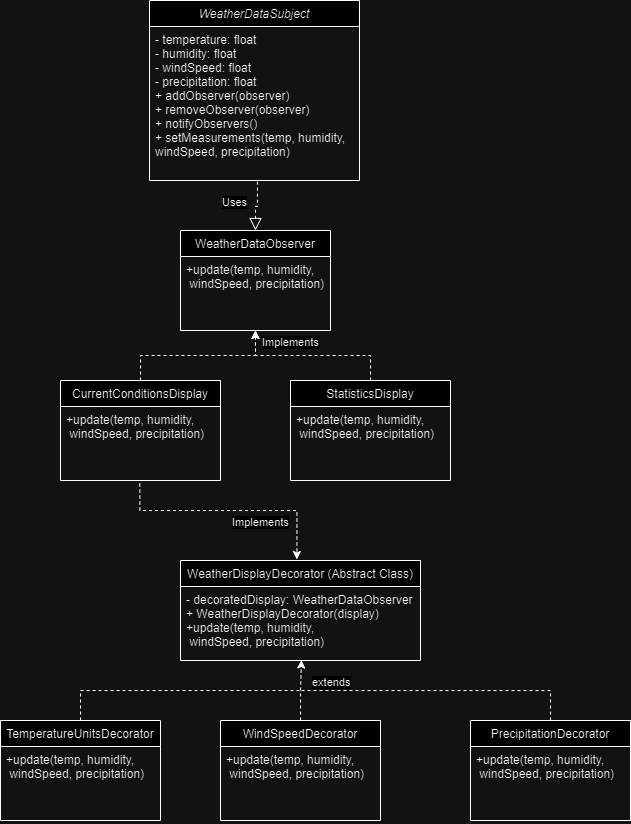

The diagram above was exported from draw.io. Its source (the exported page's mxGraphModel, read from the mxfile embedded in the PNG):
<mxGraphModel dx="819" dy="429" grid="1" gridSize="10" guides="1" tooltips="1" connect="1" arrows="1" fold="1" page="1" pageScale="1" pageWidth="827" pageHeight="1169" math="0" shadow="0">
  <root>
    <mxCell id="WIyWlLk6GJQsqaUBKTNV-0" />
    <mxCell id="WIyWlLk6GJQsqaUBKTNV-1" parent="WIyWlLk6GJQsqaUBKTNV-0" />
    <mxCell id="zkfFHV4jXpPFQw0GAbJ--0" value="WeatherDataSubject" style="swimlane;fontStyle=2;align=center;verticalAlign=top;childLayout=stackLayout;horizontal=1;startSize=26;horizontalStack=0;resizeParent=1;resizeLast=0;collapsible=1;marginBottom=0;rounded=0;shadow=0;strokeWidth=1;" parent="WIyWlLk6GJQsqaUBKTNV-1" vertex="1">
      <mxGeometry x="309" width="210" height="180" as="geometry">
        <mxRectangle x="230" y="140" width="160" height="26" as="alternateBounds" />
      </mxGeometry>
    </mxCell>
    <mxCell id="zkfFHV4jXpPFQw0GAbJ--5" value="- temperature: float&#10;- humidity: float&#10;- windSpeed: float&#10;- precipitation: float &#10;+ addObserver(observer)&#10;+ removeObserver(observer) &#10;+ notifyObservers()&#10;+ setMeasurements(temp, humidity,&#10;windSpeed, precipitation) " style="text;align=left;verticalAlign=top;spacingLeft=4;spacingRight=4;overflow=hidden;rotatable=0;points=[[0,0.5],[1,0.5]];portConstraint=eastwest;" parent="zkfFHV4jXpPFQw0GAbJ--0" vertex="1">
      <mxGeometry y="26" width="210" height="154" as="geometry" />
    </mxCell>
    <mxCell id="zkfFHV4jXpPFQw0GAbJ--6" value="WeatherDataObserver" style="swimlane;fontStyle=0;align=center;verticalAlign=top;childLayout=stackLayout;horizontal=1;startSize=26;horizontalStack=0;resizeParent=1;resizeLast=0;collapsible=1;marginBottom=0;rounded=0;shadow=0;strokeWidth=1;" parent="WIyWlLk6GJQsqaUBKTNV-1" vertex="1">
      <mxGeometry x="340" y="230" width="150" height="100" as="geometry">
        <mxRectangle x="130" y="380" width="160" height="26" as="alternateBounds" />
      </mxGeometry>
    </mxCell>
    <mxCell id="zkfFHV4jXpPFQw0GAbJ--7" value="+update(temp, humidity,&#10; windSpeed, precipitation)  &#10;     " style="text;align=left;verticalAlign=top;spacingLeft=4;spacingRight=4;overflow=hidden;rotatable=0;points=[[0,0.5],[1,0.5]];portConstraint=eastwest;" parent="zkfFHV4jXpPFQw0GAbJ--6" vertex="1">
      <mxGeometry y="26" width="150" height="54" as="geometry" />
    </mxCell>
    <mxCell id="zkfFHV4jXpPFQw0GAbJ--12" value="" style="endArrow=block;endSize=10;endFill=0;shadow=0;strokeWidth=1;rounded=0;edgeStyle=elbowEdgeStyle;elbow=vertical;entryX=0.5;entryY=0;entryDx=0;entryDy=0;exitX=0.514;exitY=1.008;exitDx=0;exitDy=0;exitPerimeter=0;dashed=1;" parent="WIyWlLk6GJQsqaUBKTNV-1" source="zkfFHV4jXpPFQw0GAbJ--5" target="zkfFHV4jXpPFQw0GAbJ--6" edge="1">
      <mxGeometry width="160" relative="1" as="geometry">
        <mxPoint x="80" y="240" as="sourcePoint" />
        <mxPoint x="220" y="220" as="targetPoint" />
      </mxGeometry>
    </mxCell>
    <mxCell id="Br2BVezZWOLQII7CHPz4-13" style="edgeStyle=orthogonalEdgeStyle;rounded=0;orthogonalLoop=1;jettySize=auto;html=1;entryX=0.5;entryY=1;entryDx=0;entryDy=0;dashed=1;" edge="1" parent="WIyWlLk6GJQsqaUBKTNV-1" source="zkfFHV4jXpPFQw0GAbJ--13" target="zkfFHV4jXpPFQw0GAbJ--6">
      <mxGeometry relative="1" as="geometry" />
    </mxCell>
    <mxCell id="zkfFHV4jXpPFQw0GAbJ--13" value="CurrentConditionsDisplay " style="swimlane;fontStyle=0;align=center;verticalAlign=top;childLayout=stackLayout;horizontal=1;startSize=26;horizontalStack=0;resizeParent=1;resizeLast=0;collapsible=1;marginBottom=0;rounded=0;shadow=0;strokeWidth=1;" parent="WIyWlLk6GJQsqaUBKTNV-1" vertex="1">
      <mxGeometry x="220" y="380" width="160" height="100" as="geometry">
        <mxRectangle x="360" y="250" width="170" height="26" as="alternateBounds" />
      </mxGeometry>
    </mxCell>
    <mxCell id="a9eX6dacfgHlrHnHAVHn-2" value="+update(temp, humidity,&#10; windSpeed, precipitation)  &#10;     " style="text;align=left;verticalAlign=top;spacingLeft=4;spacingRight=4;overflow=hidden;rotatable=0;points=[[0,0.5],[1,0.5]];portConstraint=eastwest;" parent="zkfFHV4jXpPFQw0GAbJ--13" vertex="1">
      <mxGeometry y="26" width="160" height="74" as="geometry" />
    </mxCell>
    <mxCell id="Br2BVezZWOLQII7CHPz4-6" value="Uses" style="edgeLabel;resizable=0;html=1;align=left;verticalAlign=bottom;rotation=0;" connectable="0" vertex="1" parent="WIyWlLk6GJQsqaUBKTNV-1">
      <mxGeometry x="380.0000000000001" y="209.99999999999986" as="geometry" />
    </mxCell>
    <mxCell id="Br2BVezZWOLQII7CHPz4-12" style="edgeStyle=orthogonalEdgeStyle;rounded=0;orthogonalLoop=1;jettySize=auto;html=1;entryX=0.5;entryY=1;entryDx=0;entryDy=0;dashed=1;" edge="1" parent="WIyWlLk6GJQsqaUBKTNV-1" source="Br2BVezZWOLQII7CHPz4-10" target="zkfFHV4jXpPFQw0GAbJ--6">
      <mxGeometry relative="1" as="geometry" />
    </mxCell>
    <mxCell id="Br2BVezZWOLQII7CHPz4-10" value=" StatisticsDisplay" style="swimlane;fontStyle=0;align=center;verticalAlign=top;childLayout=stackLayout;horizontal=1;startSize=26;horizontalStack=0;resizeParent=1;resizeLast=0;collapsible=1;marginBottom=0;rounded=0;shadow=0;strokeWidth=1;" vertex="1" parent="WIyWlLk6GJQsqaUBKTNV-1">
      <mxGeometry x="450" y="380" width="160" height="100" as="geometry">
        <mxRectangle x="360" y="250" width="170" height="26" as="alternateBounds" />
      </mxGeometry>
    </mxCell>
    <mxCell id="Br2BVezZWOLQII7CHPz4-11" value="+update(temp, humidity,&#10; windSpeed, precipitation)  &#10;     " style="text;align=left;verticalAlign=top;spacingLeft=4;spacingRight=4;overflow=hidden;rotatable=0;points=[[0,0.5],[1,0.5]];portConstraint=eastwest;" vertex="1" parent="Br2BVezZWOLQII7CHPz4-10">
      <mxGeometry y="26" width="160" height="74" as="geometry" />
    </mxCell>
    <mxCell id="Br2BVezZWOLQII7CHPz4-14" value="Implements" style="edgeLabel;resizable=0;html=1;align=left;verticalAlign=bottom;rotation=0;" connectable="0" vertex="1" parent="WIyWlLk6GJQsqaUBKTNV-1">
      <mxGeometry x="420.0000000000001" y="349.9999999999999" as="geometry" />
    </mxCell>
    <mxCell id="Br2BVezZWOLQII7CHPz4-15" value="WeatherDisplayDecorator (Abstract Class)" style="swimlane;fontStyle=0;align=center;verticalAlign=top;childLayout=stackLayout;horizontal=1;startSize=26;horizontalStack=0;resizeParent=1;resizeLast=0;collapsible=1;marginBottom=0;rounded=0;shadow=0;strokeWidth=1;" vertex="1" parent="WIyWlLk6GJQsqaUBKTNV-1">
      <mxGeometry x="340" y="560" width="240" height="100" as="geometry">
        <mxRectangle x="360" y="250" width="170" height="26" as="alternateBounds" />
      </mxGeometry>
    </mxCell>
    <mxCell id="Br2BVezZWOLQII7CHPz4-16" value="- decoratedDisplay: WeatherDataObserver&#10;+ WeatherDisplayDecorator(display)&#10;+update(temp, humidity,&#10; windSpeed, precipitation)  &#10;     &#10; " style="text;align=left;verticalAlign=top;spacingLeft=4;spacingRight=4;overflow=hidden;rotatable=0;points=[[0,0.5],[1,0.5]];portConstraint=eastwest;" vertex="1" parent="Br2BVezZWOLQII7CHPz4-15">
      <mxGeometry y="26" width="240" height="74" as="geometry" />
    </mxCell>
    <mxCell id="Br2BVezZWOLQII7CHPz4-19" style="edgeStyle=orthogonalEdgeStyle;rounded=0;orthogonalLoop=1;jettySize=auto;html=1;entryX=0.485;entryY=-0.01;entryDx=0;entryDy=0;dashed=1;exitX=0.496;exitY=1.041;exitDx=0;exitDy=0;exitPerimeter=0;entryPerimeter=0;" edge="1" parent="WIyWlLk6GJQsqaUBKTNV-1" source="a9eX6dacfgHlrHnHAVHn-2" target="Br2BVezZWOLQII7CHPz4-15">
      <mxGeometry relative="1" as="geometry">
        <mxPoint x="350" y="520" as="sourcePoint" />
        <mxPoint x="465" y="470" as="targetPoint" />
        <Array as="points">
          <mxPoint x="299" y="510" />
          <mxPoint x="456" y="510" />
        </Array>
      </mxGeometry>
    </mxCell>
    <mxCell id="Br2BVezZWOLQII7CHPz4-20" value="Implements" style="edgeLabel;resizable=0;html=1;align=left;verticalAlign=bottom;rotation=0;" connectable="0" vertex="1" parent="WIyWlLk6GJQsqaUBKTNV-1">
      <mxGeometry x="390.0000000000001" y="529.9999999999999" as="geometry" />
    </mxCell>
    <mxCell id="Br2BVezZWOLQII7CHPz4-37" style="edgeStyle=orthogonalEdgeStyle;rounded=0;orthogonalLoop=1;jettySize=auto;html=1;endArrow=none;endFill=0;dashed=1;" edge="1" parent="WIyWlLk6GJQsqaUBKTNV-1" source="Br2BVezZWOLQII7CHPz4-21">
      <mxGeometry relative="1" as="geometry">
        <mxPoint x="460" y="690" as="targetPoint" />
        <Array as="points">
          <mxPoint x="240" y="690" />
        </Array>
      </mxGeometry>
    </mxCell>
    <mxCell id="Br2BVezZWOLQII7CHPz4-21" value="TemperatureUnitsDecorator " style="swimlane;fontStyle=0;align=center;verticalAlign=top;childLayout=stackLayout;horizontal=1;startSize=26;horizontalStack=0;resizeParent=1;resizeLast=0;collapsible=1;marginBottom=0;rounded=0;shadow=0;strokeWidth=1;" vertex="1" parent="WIyWlLk6GJQsqaUBKTNV-1">
      <mxGeometry x="160" y="720" width="160" height="100" as="geometry">
        <mxRectangle x="360" y="250" width="170" height="26" as="alternateBounds" />
      </mxGeometry>
    </mxCell>
    <mxCell id="Br2BVezZWOLQII7CHPz4-22" value="+update(temp, humidity,&#10; windSpeed, precipitation)  &#10;     " style="text;align=left;verticalAlign=top;spacingLeft=4;spacingRight=4;overflow=hidden;rotatable=0;points=[[0,0.5],[1,0.5]];portConstraint=eastwest;" vertex="1" parent="Br2BVezZWOLQII7CHPz4-21">
      <mxGeometry y="26" width="160" height="74" as="geometry" />
    </mxCell>
    <mxCell id="Br2BVezZWOLQII7CHPz4-35" style="edgeStyle=orthogonalEdgeStyle;rounded=0;orthogonalLoop=1;jettySize=auto;html=1;entryX=0.504;entryY=0.994;entryDx=0;entryDy=0;entryPerimeter=0;dashed=1;" edge="1" parent="WIyWlLk6GJQsqaUBKTNV-1" source="Br2BVezZWOLQII7CHPz4-25" target="Br2BVezZWOLQII7CHPz4-16">
      <mxGeometry relative="1" as="geometry">
        <mxPoint x="460" y="700" as="targetPoint" />
      </mxGeometry>
    </mxCell>
    <mxCell id="Br2BVezZWOLQII7CHPz4-25" value="WindSpeedDecorator " style="swimlane;fontStyle=0;align=center;verticalAlign=top;childLayout=stackLayout;horizontal=1;startSize=26;horizontalStack=0;resizeParent=1;resizeLast=0;collapsible=1;marginBottom=0;rounded=0;shadow=0;strokeWidth=1;" vertex="1" parent="WIyWlLk6GJQsqaUBKTNV-1">
      <mxGeometry x="380" y="720" width="160" height="100" as="geometry">
        <mxRectangle x="360" y="250" width="170" height="26" as="alternateBounds" />
      </mxGeometry>
    </mxCell>
    <mxCell id="Br2BVezZWOLQII7CHPz4-26" value="+update(temp, humidity,&#10; windSpeed, precipitation)  &#10;     " style="text;align=left;verticalAlign=top;spacingLeft=4;spacingRight=4;overflow=hidden;rotatable=0;points=[[0,0.5],[1,0.5]];portConstraint=eastwest;" vertex="1" parent="Br2BVezZWOLQII7CHPz4-25">
      <mxGeometry y="26" width="160" height="74" as="geometry" />
    </mxCell>
    <mxCell id="Br2BVezZWOLQII7CHPz4-36" style="edgeStyle=orthogonalEdgeStyle;rounded=0;orthogonalLoop=1;jettySize=auto;html=1;endArrow=none;endFill=0;dashed=1;" edge="1" parent="WIyWlLk6GJQsqaUBKTNV-1" source="Br2BVezZWOLQII7CHPz4-27">
      <mxGeometry relative="1" as="geometry">
        <mxPoint x="460" y="690" as="targetPoint" />
        <Array as="points">
          <mxPoint x="710" y="690" />
        </Array>
      </mxGeometry>
    </mxCell>
    <mxCell id="Br2BVezZWOLQII7CHPz4-27" value="PrecipitationDecorator " style="swimlane;fontStyle=0;align=center;verticalAlign=top;childLayout=stackLayout;horizontal=1;startSize=26;horizontalStack=0;resizeParent=1;resizeLast=0;collapsible=1;marginBottom=0;rounded=0;shadow=0;strokeWidth=1;" vertex="1" parent="WIyWlLk6GJQsqaUBKTNV-1">
      <mxGeometry x="630" y="720" width="160" height="100" as="geometry">
        <mxRectangle x="360" y="250" width="170" height="26" as="alternateBounds" />
      </mxGeometry>
    </mxCell>
    <mxCell id="Br2BVezZWOLQII7CHPz4-28" value="+update(temp, humidity,&#10; windSpeed, precipitation)  &#10;     " style="text;align=left;verticalAlign=top;spacingLeft=4;spacingRight=4;overflow=hidden;rotatable=0;points=[[0,0.5],[1,0.5]];portConstraint=eastwest;" vertex="1" parent="Br2BVezZWOLQII7CHPz4-27">
      <mxGeometry y="26" width="160" height="74" as="geometry" />
    </mxCell>
    <mxCell id="Br2BVezZWOLQII7CHPz4-38" value="extends" style="edgeLabel;resizable=0;html=1;align=left;verticalAlign=bottom;rotation=0;" connectable="0" vertex="1" parent="WIyWlLk6GJQsqaUBKTNV-1">
      <mxGeometry x="470.0000000000001" y="689.9999999999999" as="geometry" />
    </mxCell>
  </root>
</mxGraphModel>